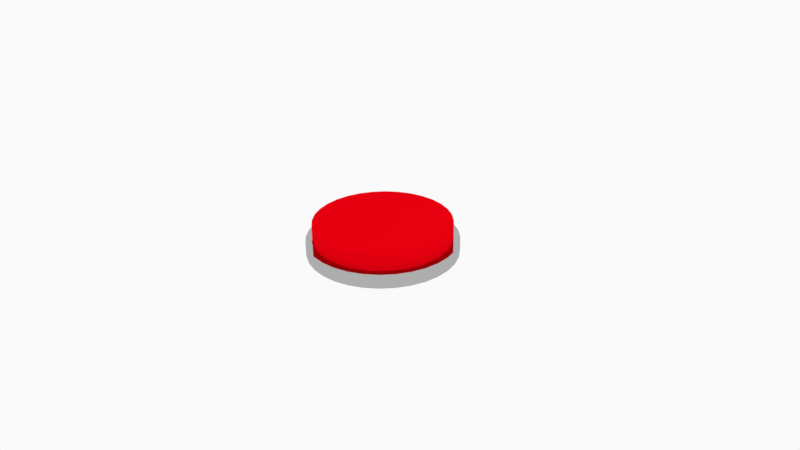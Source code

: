 # Source: button.blend  (saved by Blender 2.77.0; exported with 4.5.12 LTS)
import bpy
from mathutils import Matrix  # noqa: F401  (used for matrix-valued properties, if any)

bpy.ops.wm.read_factory_settings(use_empty=True)
scene = bpy.context.scene
scene.name = 'Scene'

# ---- collections
col_collection_1 = bpy.data.collections.new('Collection 1'); scene.collection.children.link(col_collection_1)

# ---- materials (node trees are filled in below, after node groups)
mat_material_003 = bpy.data.materials.new('Material.003')
mat_material_003.alpha_threshold = 0.0
mat_material_003.preview_render_type = 'CUBE'
mat_material_003.roughness = 0.5
mat_material_002 = bpy.data.materials.new('Material.002')
mat_material_002.alpha_threshold = 0.0
mat_material_002.preview_render_type = 'CUBE'
mat_material_002.roughness = 0.5

# ---- material node trees
mat_material_003.use_nodes = True; mat_material_003.node_tree.nodes.clear()
_N = mat_material_003.node_tree.nodes; _L = mat_material_003.node_tree.links
n0 = _N.new('ShaderNodeOutputMaterial'); n0.name = 'Material Output'; n0.location = (300, 300)
n1 = _N.new('ShaderNodeBsdfAnisotropic'); n1.name = 'Anisotropic BSDF'; n1.location = (10, 300)
n1.distribution = 'GGX'
n1.inputs[0].default_value = (0.4385, 0.4385, 0.4385, 1.0)
n1.inputs[1].default_value = 0.0
n1.inputs[2].default_value = 0.5
_L.new(n1.outputs[0], n0.inputs[0])
n0.is_active_output = True
mat_material_002.use_nodes = True; mat_material_002.node_tree.nodes.clear()
_N = mat_material_002.node_tree.nodes; _L = mat_material_002.node_tree.links
n0 = _N.new('ShaderNodeOutputMaterial'); n0.name = 'Material Output'; n0.location = (300, 300)
n1 = _N.new('ShaderNodeBsdfDiffuse'); n1.name = 'Diffuse BSDF'; n1.location = (10, 300)
n1.inputs[0].default_value = (0.8, 0.0, 0.004925, 1.0)
n1.inputs[1].default_value = 0.046
_L.new(n1.outputs[0], n0.inputs[0])
n0.is_active_output = True

# ---- world
world_world = bpy.data.worlds.new('World'); scene.world = world_world
world_world.color = (0.9551, 0.9551, 0.9551)
world_world.use_sun_shadow = False
world_world.sun_shadow_jitter_overblur = 0.0
world_world.cycles.sampling_method = 'MANUAL'

# ---- cameras
cam_camera = bpy.data.cameras.new('Camera')
cam_camera.clip_end = 100.0
cam_camera.lens = 35.0
cam_camera.sensor_width = 32.0
cam_camera.sensor_height = 18.0
cam_camera.ortho_scale = 7.314
cam_camera.dof.focus_distance = 0.0

# ---- lights
light_lamp = bpy.data.lights.new('Lamp', 'POINT')
light_lamp.transmission_factor = 0.0
light_lamp.cutoff_distance = 30.0
light_lamp.energy = 100.0
light_lamp.shadow_buffer_clip_start = 1.001
light_lamp.shadow_soft_size = 0.1
light_lamp.shadow_maximum_resolution = 0.006
light_lamp.use_absolute_resolution = True

# ---- meshes
me_cylinder_001 = bpy.data.meshes.new('Cylinder.001')
me_cylinder_001.from_pydata([(2.508e-07, 0.9936, -0.9942), (1.881e-07, 0.9952, 0.9928), (0.1938, 0.9745, -0.9942), (0.1942, 0.9761, 0.9928), (0.3802, 0.918, -0.9942), (0.3808, 0.9194, 0.9928), (0.552, 0.8261, -0.9942), (0.5529, 0.8275, 0.9928), (0.7026, 0.7026, -0.9942), (0.7037, 0.7037, 0.9928), (0.8261, 0.552, -0.9942), (0.8275, 0.5529, 0.9928), (0.918, 0.3802, -0.9942), (0.9194, 0.3808, 0.9928), (0.9745, 0.1938, -0.9942), (0.9761, 0.1942, 0.9928), (0.9936, 7.5e-08, -0.9942), (0.9952, 7.525e-08, 0.9928), (0.9745, -0.1938, -0.9942), (0.9761, -0.1942, 0.9928), (0.918, -0.3802, -0.9942), (0.9194, -0.3808, 0.9928), (0.8261, -0.552, -0.9942), (0.8275, -0.5529, 0.9928), (0.7026, -0.7026, -0.9942), (0.7037, -0.7037, 0.9928), (0.552, -0.8261, -0.9942), (0.5529, -0.8275, 0.9928), (0.3802, -0.918, -0.9942), (0.3808, -0.9194, 0.9928), (0.1938, -0.9745, -0.9942), (0.1942, -0.9761, 0.9928), (-3.243e-07, -0.9936, -0.9942), (-3.245e-07, -0.9952, 0.9928), (-0.1938, -0.9745, -0.9942), (-0.1942, -0.9761, 0.9928), (-0.3802, -0.918, -0.9942), (-0.3808, -0.9194, 0.9928), (-0.552, -0.8261, -0.9942), (-0.5529, -0.8275, 0.9928), (-0.7026, -0.7026, -0.9942), (-0.7037, -0.7037, 0.9928), (-0.8261, -0.552, -0.9942), (-0.8275, -0.5529, 0.9928), (-0.918, -0.3802, -0.9942), (-0.9194, -0.3808, 0.9928), (-0.9745, -0.1938, -0.9942), (-0.9761, -0.1942, 0.9928), (-0.9936, 9.596e-07, -0.9942), (-0.9952, 9.608e-07, 0.9928), (-0.9745, 0.1938, -0.9942), (-0.9761, 0.1942, 0.9928), (-0.918, 0.3802, -0.9942), (-0.9194, 0.3808, 0.9928), (-0.8261, 0.552, -0.9942), (-0.8275, 0.5529, 0.9928), (-0.7026, 0.7026, -0.9942), (-0.7037, 0.7037, 0.9928), (-0.552, 0.8261, -0.9942), (-0.5529, 0.8275, 0.9928), (-0.3802, 0.918, -0.9942), (-0.3808, 0.9194, 0.9928), (-0.1938, 0.9745, -0.9942), (-0.1942, 0.9761, 0.9928), (1.881e-07, 0.9952, -0.4957), (1.881e-07, 0.9952, 0.0), (1.881e-07, 0.9952, 0.4928), (0.1942, 0.9761, 0.4928), (0.1942, 0.9761, 0.0), (0.1942, 0.9761, -0.4957), (0.3808, 0.9194, 0.4928), (0.3808, 0.9194, 0.0), (0.3808, 0.9194, -0.4957), (0.5529, 0.8275, 0.4928), (0.5529, 0.8275, 0.0), (0.5529, 0.8275, -0.4957), (0.7037, 0.7037, 0.4928), (0.7037, 0.7037, 0.0), (0.7037, 0.7037, -0.4957), (0.8275, 0.5529, 0.4928), (0.8275, 0.5529, 0.0), (0.8275, 0.5529, -0.4957), (0.9194, 0.3808, 0.4928), (0.9194, 0.3808, 0.0), (0.9194, 0.3808, -0.4957), (0.9761, 0.1942, 0.4928), (0.9761, 0.1942, 0.0), (0.9761, 0.1942, -0.4957), (0.9952, 7.5e-08, 0.4928), (0.9952, 7.5e-08, 0.0), (0.9952, 7.513e-08, -0.4957), (0.9761, -0.1942, 0.4928), (0.9761, -0.1942, 0.0), (0.9761, -0.1942, -0.4957), (0.9194, -0.3808, 0.4928), (0.9194, -0.3808, 0.0), (0.9194, -0.3808, -0.4957), (0.8275, -0.5529, 0.4928), (0.8275, -0.5529, 0.0), (0.8275, -0.5529, -0.4957), (0.7037, -0.7037, 0.4928), (0.7037, -0.7037, 0.0), (0.7037, -0.7037, -0.4957), (0.5529, -0.8275, 0.4928), (0.5529, -0.8275, 0.0), (0.5529, -0.8275, -0.4957), (0.3808, -0.9194, 0.4928), (0.3808, -0.9194, 0.0), (0.3808, -0.9194, -0.4957), (0.1942, -0.9761, 0.4928), (0.1942, -0.9761, 0.0), (0.1942, -0.9761, -0.4957), (-3.25e-07, -0.9952, 0.4928), (-3.25e-07, -0.9952, 0.0), (-3.247e-07, -0.9952, -0.4957), (-0.1942, -0.9761, 0.4928), (-0.1942, -0.9761, 0.0), (-0.1942, -0.9761, -0.4957), (-0.3808, -0.9194, 0.4928), (-0.3808, -0.9194, 0.0), (-0.3808, -0.9194, -0.4957), (-0.5529, -0.8275, 0.4928), (-0.5529, -0.8275, 0.0), (-0.5529, -0.8275, -0.4957), (-0.7037, -0.7037, 0.4928), (-0.7037, -0.7037, 0.0), (-0.7037, -0.7037, -0.4957), (-0.8275, -0.5529, 0.4928), (-0.8275, -0.5529, 0.0), (-0.8275, -0.5529, -0.4957), (-0.9194, -0.3808, 0.4928), (-0.9194, -0.3808, 0.0), (-0.9194, -0.3808, -0.4957), (-0.9761, -0.1942, 0.4928), (-0.9761, -0.1942, 0.0), (-0.9761, -0.1942, -0.4957), (-0.9952, 9.615e-07, 0.4928), (-0.9952, 9.615e-07, 0.0), (-0.9952, 9.611e-07, -0.4957), (-0.9761, 0.1942, 0.4928), (-0.9761, 0.1942, 0.0), (-0.9761, 0.1942, -0.4957), (-0.9194, 0.3808, 0.4928), (-0.9194, 0.3808, 0.0), (-0.9194, 0.3808, -0.4957), (-0.8275, 0.5529, 0.4928), (-0.8275, 0.5529, 0.0), (-0.8275, 0.5529, -0.4957), (-0.7037, 0.7037, 0.4928), (-0.7037, 0.7037, 0.0), (-0.7037, 0.7037, -0.4957), (-0.5529, 0.8275, 0.4928), (-0.5529, 0.8275, 0.0), (-0.5529, 0.8275, -0.4957), (-0.3808, 0.9194, 0.4928), (-0.3808, 0.9194, 0.0), (-0.3808, 0.9194, -0.4957), (-0.1942, 0.9761, 0.4928), (-0.1942, 0.9761, 0.0), (-0.1942, 0.9761, -0.4957), (1.881e-07, 0.9952, 0.8941), (0.1942, 0.9761, 0.8941), (0.3808, 0.9194, 0.8941), (0.5529, 0.8275, 0.8941), (0.7037, 0.7037, 0.8941), (0.8275, 0.5529, 0.8941), (0.9194, 0.3808, 0.8941), (0.9761, 0.1942, 0.8941), (0.9952, 7.5e-08, 0.8941), (0.9761, -0.1942, 0.8941), (0.9194, -0.3808, 0.8941), (0.8275, -0.5529, 0.8941), (0.7037, -0.7037, 0.8941), (0.5529, -0.8275, 0.8941), (0.3808, -0.9194, 0.8941), (0.1942, -0.9761, 0.8941), (-3.25e-07, -0.9952, 0.8941), (-0.1942, -0.9761, 0.8941), (-0.3808, -0.9194, 0.8941), (-0.5529, -0.8275, 0.8941), (-0.7037, -0.7037, 0.8941), (-0.8275, -0.5529, 0.8941), (-0.9194, -0.3808, 0.8941), (-0.9761, -0.1942, 0.8941), (-0.9952, 9.615e-07, 0.8941), (-0.9761, 0.1942, 0.8941), (-0.9194, 0.3808, 0.8941), (-0.8275, 0.5529, 0.8941), (-0.7037, 0.7037, 0.8941), (-0.5529, 0.8275, 0.8941), (-0.3808, 0.9194, 0.8941), (-0.1942, 0.9761, 0.8941), (0.1942, 0.9761, -0.9115), (0.3808, 0.9194, -0.9115), (0.5529, 0.8275, -0.9115), (0.7037, 0.7037, -0.9115), (0.8275, 0.5529, -0.9115), (0.9194, 0.3808, -0.9115), (0.9761, 0.1942, -0.9115), (0.9952, 7.5e-08, -0.9115), (0.9761, -0.1942, -0.9115), (0.9194, -0.3808, -0.9115), (0.8275, -0.5529, -0.9115), (0.7037, -0.7037, -0.9115), (0.5529, -0.8275, -0.9115), (0.3808, -0.9194, -0.9115), (0.1942, -0.9761, -0.9115), (-3.25e-07, -0.9952, -0.9115), (-0.1942, -0.9761, -0.9115), (-0.3808, -0.9194, -0.9115), (-0.5529, -0.8275, -0.9115), (-0.7037, -0.7037, -0.9115), (-0.8275, -0.5529, -0.9115), (-0.9194, -0.3808, -0.9115), (-0.9761, -0.1942, -0.9115), (-0.9952, 9.615e-07, -0.9115), (-0.9761, 0.1942, -0.9115), (-0.9194, 0.3808, -0.9115), (-0.8275, 0.5529, -0.9115), (-0.7037, 0.7037, -0.9115), (-0.5529, 0.8275, -0.9115), (-0.3808, 0.9194, -0.9115), (-0.1942, 0.9761, -0.9115), (1.881e-07, 0.9952, -0.9115), (0.194, 0.9755, 1.0), (1.882e-07, 0.9946, 1.0), (0.3806, 0.9189, 1.0), (0.5526, 0.827, 1.0), (0.7033, 0.7033, 1.0), (0.827, 0.5526, 1.0), (0.9189, 0.3806, 1.0), (0.9755, 0.194, 1.0), (0.9946, 7.537e-08, 1.0), (0.9755, -0.194, 1.0), (0.9189, -0.3806, 1.0), (0.827, -0.5526, 1.0), (0.7033, -0.7033, 1.0), (0.5526, -0.827, 1.0), (0.3806, -0.9189, 1.0), (0.194, -0.9755, 1.0), (-3.242e-07, -0.9946, 1.0), (-0.194, -0.9755, 1.0), (-0.3806, -0.9189, 1.0), (-0.5526, -0.827, 1.0), (-0.7033, -0.7033, 1.0), (-0.827, -0.5526, 1.0), (-0.9189, -0.3806, 1.0), (-0.9755, -0.194, 1.0), (-0.9946, 9.604e-07, 1.0), (-0.9755, 0.194, 1.0), (-0.9189, 0.3806, 1.0), (-0.827, 0.5526, 1.0), (-0.7033, 0.7033, 1.0), (-0.5526, 0.827, 1.0), (-0.3806, 0.9189, 1.0), (-0.194, 0.9755, 1.0), (0.1773, 0.8912, 0.9925), (1.828e-07, 0.9086, 0.9925), (0.3477, 0.8395, 0.9925), (0.5048, 0.7555, 0.9925), (0.6425, 0.6425, 0.9925), (0.7555, 0.5048, 0.9925), (0.8395, 0.3477, 0.9925), (0.8912, 0.1773, 0.9925), (0.9086, 9.261e-08, 0.9925), (0.8912, -0.1773, 0.9925), (0.8395, -0.3477, 0.9925), (0.7555, -0.5048, 0.9925), (0.6425, -0.6425, 0.9925), (0.5048, -0.7555, 0.9925), (0.3477, -0.8395, 0.9925), (0.1773, -0.8912, 0.9925), (-2.862e-07, -0.9086, 0.9925), (-0.1773, -0.8912, 0.9925), (-0.3477, -0.8395, 0.9925), (-0.5048, -0.7555, 0.9925), (-0.6425, -0.6425, 0.9925), (-0.7555, -0.5048, 0.9925), (-0.8395, -0.3477, 0.9925), (-0.8912, -0.1773, 0.9925), (-0.9086, 9.034e-07, 0.9925), (-0.8912, 0.1773, 0.9925), (-0.8395, 0.3477, 0.9925), (-0.7555, 0.5048, 0.9925), (-0.6425, 0.6425, 0.9925), (-0.5048, 0.7555, 0.9925), (-0.3477, 0.8395, 0.9925), (-0.1773, 0.8912, 0.9925), (0.1769, 0.8891, -0.4745), (2.404e-07, 0.9065, -0.4745), (0.3469, 0.8375, -0.4745), (0.5036, 0.7538, -0.4745), (0.641, 0.641, -0.4745), (0.7538, 0.5036, -0.4745), (0.8375, 0.3469, -0.4745), (0.8891, 0.1769, -0.4745), (0.9065, 9.237e-08, -0.4745), (0.8891, -0.1769, -0.4745), (0.8375, -0.3469, -0.4745), (0.7538, -0.5036, -0.4745), (0.641, -0.641, -0.4745), (0.5036, -0.7538, -0.4745), (0.3469, -0.8375, -0.4745), (0.1769, -0.8891, -0.4745), (-2.856e-07, -0.9065, -0.4745), (-0.1769, -0.8891, -0.4745), (-0.3469, -0.8375, -0.4745), (-0.5036, -0.7538, -0.4745), (-0.641, -0.641, -0.4745), (-0.7538, -0.5036, -0.4745), (-0.8375, -0.3469, -0.4745), (-0.8891, -0.1769, -0.4745), (-0.9065, 9.02e-07, -0.4745), (-0.8891, 0.1769, -0.4745), (-0.8375, 0.3469, -0.4745), (-0.7538, 0.5036, -0.4745), (-0.641, 0.641, -0.4745), (-0.5036, 0.7538, -0.4745), (-0.3469, 0.8375, -0.4745), (-0.1769, 0.8891, -0.4745), (-0.1898, -0.9541, 1.0), (-0.1856, -0.9333, 1.0), (-0.1815, -0.9126, 1.0), (-0.3561, -0.8596, 1.0), (-0.3642, -0.8792, 1.0), (-0.3723, -0.8988, 1.0), (0.6879, 0.6879, 1.0), (0.6729, 0.6729, 1.0), (0.6579, 0.6579, 1.0), (0.7736, 0.5169, 1.0), (0.7912, 0.5287, 1.0), (0.8089, 0.5405, 1.0), (-0.1898, 0.9541, 1.0), (-0.1856, 0.9333, 1.0), (-0.1815, 0.9126, 1.0), (1.846e-07, 0.9304, 1.0), (1.87e-07, 0.9516, 1.0), (1.858e-07, 0.9728, 1.0), (-0.5169, -0.7736, 1.0), (-0.5287, -0.7912, 1.0), (-0.5405, -0.8089, 1.0), (0.8596, 0.3561, 1.0), (0.8792, 0.3642, 1.0), (0.8988, 0.3723, 1.0), (-0.6579, -0.6579, 1.0), (-0.6729, -0.6729, 1.0), (-0.6879, -0.6879, 1.0), (0.9126, 0.1815, 1.0), (0.9333, 0.1856, 1.0), (0.9541, 0.1898, 1.0), (-0.7736, -0.5169, 1.0), (-0.7912, -0.5287, 1.0), (-0.8089, -0.5405, 1.0), (0.9304, 8.934e-08, 1.0), (0.9516, 8.518e-08, 1.0), (0.9728, 7.94e-08, 1.0), (-0.8596, -0.3561, 1.0), (-0.8792, -0.3642, 1.0), (-0.8988, -0.3723, 1.0), (0.9126, -0.1815, 1.0), (0.9333, -0.1856, 1.0), (0.9541, -0.1898, 1.0), (-0.9126, -0.1815, 1.0), (-0.9333, -0.1856, 1.0), (-0.9541, -0.1898, 1.0), (0.8596, -0.3561, 1.0), (0.8792, -0.3642, 1.0), (0.8988, -0.3723, 1.0), (-0.9304, 9.186e-07, 1.0), (-0.9516, 9.336e-07, 1.0), (-0.9728, 9.477e-07, 1.0), (0.7736, -0.5169, 1.0), (0.7912, -0.5287, 1.0), (0.8089, -0.5405, 1.0), (-0.9126, 0.1815, 1.0), (-0.9333, 0.1856, 1.0), (-0.9541, 0.1898, 1.0), (0.6579, -0.6579, 1.0), (0.6729, -0.6729, 1.0), (0.6879, -0.6879, 1.0), (-0.8596, 0.3561, 1.0), (-0.8792, 0.3642, 1.0), (-0.8988, 0.3723, 1.0), (0.5169, -0.7736, 1.0), (0.5287, -0.7912, 1.0), (0.5405, -0.8089, 1.0), (-0.7736, 0.5169, 1.0), (-0.7912, 0.5287, 1.0), (-0.8089, 0.5405, 1.0), (0.3561, -0.8596, 1.0), (0.3642, -0.8792, 1.0), (0.3723, -0.8988, 1.0), (0.1815, 0.9126, 1.0), (0.1856, 0.9333, 1.0), (0.1898, 0.9541, 1.0), (-0.6579, 0.6579, 1.0), (-0.6729, 0.6729, 1.0), (-0.6879, 0.6879, 1.0), (0.1815, -0.9126, 1.0), (0.1856, -0.9333, 1.0), (0.1898, -0.9541, 1.0), (0.3561, 0.8596, 1.0), (0.3642, 0.8792, 1.0), (0.3723, 0.8988, 1.0), (-0.5169, 0.7736, 1.0), (-0.5287, 0.7912, 1.0), (-0.5405, 0.8089, 1.0), (-2.936e-07, -0.9304, 1.0), (-3.041e-07, -0.9516, 1.0), (-3.159e-07, -0.9728, 1.0), (0.5169, 0.7736, 1.0), (0.5287, 0.7912, 1.0), (0.5405, 0.8089, 1.0), (-0.3561, 0.8596, 1.0), (-0.3642, 0.8792, 1.0), (-0.3723, 0.8988, 1.0), (-0.6421, -0.6421, 0.6213), (-0.6421, -0.6421, 0.2578), (-0.6421, -0.6421, -0.1059), (-0.755, -0.5045, -0.1059), (-0.755, -0.5045, 0.2578), (-0.755, -0.5045, 0.6213), (0.8906, 0.1771, 0.6213), (0.8906, 0.1771, 0.2578), (0.8906, 0.1771, -0.1059), (0.908, 9.349e-08, -0.1059), (0.908, 9.349e-08, 0.2578), (0.908, 9.218e-08, 0.6213), (-0.8389, -0.3475, -0.1059), (-0.8389, -0.3475, 0.2578), (-0.8389, -0.3475, 0.6213), (0.8906, -0.1771, -0.1059), (0.8906, -0.1771, 0.2578), (0.8906, -0.1771, 0.6213), (-0.8906, -0.1771, -0.1059), (-0.8906, -0.1771, 0.2578), (-0.8906, -0.1771, 0.6213), (0.8389, -0.3475, -0.1059), (0.8389, -0.3475, 0.2578), (0.8389, -0.3475, 0.6213), (-0.908, 9.037e-07, -0.1059), (-0.908, 9.037e-07, 0.2578), (-0.908, 9.034e-07, 0.6213), (0.755, -0.5045, -0.1059), (0.755, -0.5045, 0.2578), (0.755, -0.5045, 0.6213), (-0.8906, 0.1771, -0.1059), (-0.8906, 0.1771, 0.2578), (-0.8906, 0.1771, 0.6213), (0.6421, -0.6421, -0.1059), (0.6421, -0.6421, 0.2578), (0.6421, -0.6421, 0.6213), (-0.8389, 0.3475, -0.1059), (-0.8389, 0.3475, 0.2578), (-0.8389, 0.3475, 0.6213), (0.5045, -0.755, -0.1059), (0.5045, -0.755, 0.2578), (0.5045, -0.755, 0.6213), (-0.755, 0.5045, -0.1059), (-0.755, 0.5045, 0.2578), (-0.755, 0.5045, 0.6213), (0.3475, -0.8389, -0.1059), (0.3475, -0.8389, 0.2578), (0.3475, -0.8389, 0.6213), (1.822e-07, 0.908, 0.6213), (1.822e-07, 0.908, 0.2578), (1.835e-07, 0.908, -0.1059), (0.1771, 0.8906, -0.1059), (0.1771, 0.8906, 0.2578), (0.1771, 0.8906, 0.6213), (-0.6421, 0.6421, -0.1059), (-0.6421, 0.6421, 0.2578), (-0.6421, 0.6421, 0.6213), (0.1771, -0.8906, -0.1059), (0.1771, -0.8906, 0.2578), (0.1771, -0.8906, 0.6213), (0.3475, 0.8389, -0.1059), (0.3475, 0.8389, 0.2578), (0.3475, 0.8389, 0.6213), (-0.5045, 0.755, -0.1059), (-0.5045, 0.755, 0.2578), (-0.5045, 0.755, 0.6213), (-2.869e-07, -0.908, -0.1059), (-2.869e-07, -0.908, 0.2578), (-2.855e-07, -0.908, 0.6213), (0.5045, 0.755, -0.1059), (0.5045, 0.755, 0.2578), (0.5045, 0.755, 0.6213), (-0.3475, 0.8389, -0.1059), (-0.3475, 0.8389, 0.2578), (-0.3475, 0.8389, 0.6213), (-0.1771, -0.8906, -0.1059), (-0.1771, -0.8906, 0.2578), (-0.1771, -0.8906, 0.6213), (0.6421, 0.6421, -0.1059), (0.6421, 0.6421, 0.2578), (0.6421, 0.6421, 0.6213), (-0.1771, 0.8906, -0.1059), (-0.1771, 0.8906, 0.2578), (-0.1771, 0.8906, 0.6213), (-0.3475, -0.8389, -0.1059), (-0.3475, -0.8389, 0.2578), (-0.3475, -0.8389, 0.6213), (0.755, 0.5045, -0.1059), (0.755, 0.5045, 0.2578), (0.755, 0.5045, 0.6213), (-0.5045, -0.755, -0.1059), (-0.5045, -0.755, 0.2578), (-0.5045, -0.755, 0.6213), (0.8389, 0.3475, -0.1059), (0.8389, 0.3475, 0.2578), (0.8389, 0.3475, 0.6213), (-0.3785, -0.9138, 1.0), (0.8224, 0.5495, 1.0), (1.884e-07, 0.9891, 1.0), (-0.5495, -0.8224, 1.0), (0.9138, 0.3785, 1.0), (-0.6994, -0.6994, 1.0), (0.9701, 0.193, 1.0), (-0.8224, -0.5495, 1.0), (0.9891, 7.547e-08, 1.0), (-0.9138, -0.3785, 1.0), (0.9701, -0.193, 1.0), (-0.9701, -0.193, 1.0), (0.9138, -0.3785, 1.0), (-0.9891, 9.581e-07, 1.0), (0.8224, -0.5495, 1.0), (-0.9701, 0.193, 1.0), (0.6994, -0.6994, 1.0), (-0.9138, 0.3785, 1.0), (0.5495, -0.8224, 1.0), (-0.8224, 0.5495, 1.0), (0.3785, -0.9138, 1.0), (0.193, 0.9701, 1.0), (-0.6994, 0.6994, 1.0), (0.193, -0.9701, 1.0), (0.3785, 0.9138, 1.0), (-0.5495, 0.8224, 1.0), (-3.221e-07, -0.9891, 1.0), (0.5495, 0.8224, 1.0), (-0.3785, 0.9138, 1.0), (-0.193, -0.9701, 1.0), (0.6994, 0.6994, 1.0), (-0.193, 0.9701, 1.0), (-0.1784, -0.8969, 1.0), (0.6466, 0.6466, 1.0), (-0.1784, 0.8969, 1.0), (-0.35, -0.8449, 1.0), (0.7604, 0.5081, 1.0), (1.837e-07, 0.9145, 1.0), (-0.5081, -0.7604, 1.0), (0.8449, 0.35, 1.0), (-0.6466, -0.6466, 1.0), (0.8969, 0.1784, 1.0), (-0.7604, -0.5081, 1.0), (0.9145, 9.11e-08, 1.0), (-0.8449, -0.35, 1.0), (0.8969, -0.1784, 1.0), (-0.8969, -0.1784, 1.0), (0.8449, -0.35, 1.0), (-0.9145, 9.073e-07, 1.0), (0.7604, -0.5081, 1.0), (-0.8969, 0.1784, 1.0), (0.6466, -0.6466, 1.0), (-0.8449, 0.35, 1.0), (0.5081, -0.7604, 1.0), (-0.7604, 0.5081, 1.0), (0.35, -0.8449, 1.0), (0.1784, 0.8969, 1.0), (-0.6466, 0.6466, 1.0), (0.1784, -0.8969, 1.0), (0.35, 0.8449, 1.0), (-0.5081, 0.7604, 1.0), (-2.88e-07, -0.9145, 1.0), (0.5081, 0.7604, 1.0), (-0.35, 0.8449, 1.0), (-0.755, -0.5045, 0.9083), (0.908, 9.349e-08, 0.9083), (-0.8389, -0.3475, 0.9083), (0.8906, -0.1771, 0.9083), (-0.8906, -0.1771, 0.9083), (0.8389, -0.3475, 0.9083), (-0.908, 9.037e-07, 0.9083), (0.755, -0.5045, 0.9083), (-0.8906, 0.1771, 0.9083), (0.6421, -0.6421, 0.9083), (-0.8389, 0.3475, 0.9083), (0.5045, -0.755, 0.9083), (-0.755, 0.5045, 0.9083), (0.3475, -0.8389, 0.9083), (0.1771, 0.8906, 0.9083), (-0.6421, 0.6421, 0.9083), (0.1771, -0.8906, 0.9083), (0.3475, 0.8389, 0.9083), (-0.5045, 0.755, 0.9083), (-2.869e-07, -0.908, 0.9083), (0.5045, 0.755, 0.9083), (-0.3475, 0.8389, 0.9083), (-0.1771, -0.8906, 0.9083), (0.6421, 0.6421, 0.9083), (-0.1771, 0.8906, 0.9083), (-0.3475, -0.8389, 0.9083), (0.755, 0.5045, 0.9083), (-0.5045, -0.755, 0.9083), (0.8389, 0.3475, 0.9083), (-0.6421, -0.6421, 0.9083), (0.8906, 0.1771, 0.9083), (1.822e-07, 0.908, 0.9083), (-0.6421, -0.6421, -0.3933), (0.8906, 0.1771, -0.3933), (1.822e-07, 0.908, -0.3933), (-0.755, -0.5045, -0.3933), (0.908, 9.349e-08, -0.3933), (-0.8389, -0.3475, -0.3933), (0.8906, -0.1771, -0.3933), (-0.8906, -0.1771, -0.3933), (0.8389, -0.3475, -0.3933), (-0.908, 9.037e-07, -0.3933), (0.755, -0.5045, -0.3933), (-0.8906, 0.1771, -0.3933), (0.6421, -0.6421, -0.3933), (-0.8389, 0.3475, -0.3933), (0.5045, -0.755, -0.3933), (-0.755, 0.5045, -0.3933), (0.3475, -0.8389, -0.3933), (0.1771, 0.8906, -0.3933), (-0.6421, 0.6421, -0.3933), (0.1771, -0.8906, -0.3933), (0.3475, 0.8389, -0.3933), (-0.5045, 0.755, -0.3933), (-2.869e-07, -0.908, -0.3933), (0.5045, 0.755, -0.3933), (-0.3475, 0.8389, -0.3933), (-0.1771, -0.8906, -0.3933), (0.6421, 0.6421, -0.3933), (-0.1771, 0.8906, -0.3933), (-0.3475, -0.8389, -0.3933), (0.755, 0.5045, -0.3933), (-0.5045, -0.755, -0.3933), (0.8389, 0.3475, -0.3933)], [], [(160, 1, 3, 161), (161, 3, 5, 162), (162, 5, 7, 163), (163, 7, 9, 164), (164, 9, 11, 165), (165, 11, 13, 166), (166, 13, 15, 167), (167, 15, 17, 168), (168, 17, 19, 169), (169, 19, 21, 170), (170, 21, 23, 171), (171, 23, 25, 172), (172, 25, 27, 173), (173, 27, 29, 174), (174, 29, 31, 175), (175, 31, 33, 176), (176, 33, 35, 177), (177, 35, 37, 178), (178, 37, 39, 179), (179, 39, 41, 180), (180, 41, 43, 181), (181, 43, 45, 182), (182, 45, 47, 183), (183, 47, 49, 184), (184, 49, 51, 185), (185, 51, 53, 186), (186, 53, 55, 187), (187, 55, 57, 188), (188, 57, 59, 189), (189, 59, 61, 190), (5, 3, 224, 226), (190, 61, 63, 191), (191, 63, 1, 160), (0, 2, 4, 6, 8, 10, 12, 14, 16, 18, 20, 22, 24, 26, 28, 30, 32, 34, 36, 38, 40, 42, 44, 46, 48, 50, 52, 54, 56, 58, 60, 62), (222, 159, 64, 223), (159, 158, 65, 64), (158, 157, 66, 65), (221, 156, 159, 222), (156, 155, 158, 159), (155, 154, 157, 158), (220, 153, 156, 221), (153, 152, 155, 156), (152, 151, 154, 155), (219, 150, 153, 220), (150, 149, 152, 153), (149, 148, 151, 152), (218, 147, 150, 219), (147, 146, 149, 150), (146, 145, 148, 149), (217, 144, 147, 218), (144, 143, 146, 147), (143, 142, 145, 146), (216, 141, 144, 217), (141, 140, 143, 144), (140, 139, 142, 143), (215, 138, 141, 216), (138, 137, 140, 141), (137, 136, 139, 140), (214, 135, 138, 215), (135, 134, 137, 138), (134, 133, 136, 137), (213, 132, 135, 214), (132, 131, 134, 135), (131, 130, 133, 134), (212, 129, 132, 213), (129, 128, 131, 132), (128, 127, 130, 131), (211, 126, 129, 212), (126, 125, 128, 129), (125, 124, 127, 128), (210, 123, 126, 211), (123, 122, 125, 126), (122, 121, 124, 125), (209, 120, 123, 210), (120, 119, 122, 123), (119, 118, 121, 122), (208, 117, 120, 209), (117, 116, 119, 120), (116, 115, 118, 119), (207, 114, 117, 208), (114, 113, 116, 117), (113, 112, 115, 116), (206, 111, 114, 207), (111, 110, 113, 114), (110, 109, 112, 113), (205, 108, 111, 206), (108, 107, 110, 111), (107, 106, 109, 110), (204, 105, 108, 205), (105, 104, 107, 108), (104, 103, 106, 107), (203, 102, 105, 204), (102, 101, 104, 105), (101, 100, 103, 104), (202, 99, 102, 203), (99, 98, 101, 102), (98, 97, 100, 101), (201, 96, 99, 202), (96, 95, 98, 99), (95, 94, 97, 98), (200, 93, 96, 201), (93, 92, 95, 96), (92, 91, 94, 95), (199, 90, 93, 200), (90, 89, 92, 93), (89, 88, 91, 92), (198, 87, 90, 199), (87, 86, 89, 90), (86, 85, 88, 89), (197, 84, 87, 198), (84, 83, 86, 87), (83, 82, 85, 86), (196, 81, 84, 197), (81, 80, 83, 84), (80, 79, 82, 83), (195, 78, 81, 196), (78, 77, 80, 81), (77, 76, 79, 80), (194, 75, 78, 195), (75, 74, 77, 78), (74, 73, 76, 77), (193, 72, 75, 194), (72, 71, 74, 75), (71, 70, 73, 74), (192, 69, 72, 193), (69, 68, 71, 72), (68, 67, 70, 71), (223, 64, 69, 192), (64, 65, 68, 69), (65, 66, 67, 68), (157, 191, 160, 66), (154, 190, 191, 157), (151, 189, 190, 154), (148, 188, 189, 151), (145, 187, 188, 148), (142, 186, 187, 145), (139, 185, 186, 142), (136, 184, 185, 139), (133, 183, 184, 136), (130, 182, 183, 133), (127, 181, 182, 130), (124, 180, 181, 127), (121, 179, 180, 124), (118, 178, 179, 121), (115, 177, 178, 118), (112, 176, 177, 115), (109, 175, 176, 112), (106, 174, 175, 109), (103, 173, 174, 106), (100, 172, 173, 103), (97, 171, 172, 100), (94, 170, 171, 97), (91, 169, 170, 94), (88, 168, 169, 91), (85, 167, 168, 88), (82, 166, 167, 85), (79, 165, 166, 82), (76, 164, 165, 79), (73, 163, 164, 76), (70, 162, 163, 73), (67, 161, 162, 70), (66, 160, 161, 67), (0, 223, 192, 2), (2, 192, 193, 4), (4, 193, 194, 6), (6, 194, 195, 8), (8, 195, 196, 10), (10, 196, 197, 12), (12, 197, 198, 14), (14, 198, 199, 16), (16, 199, 200, 18), (18, 200, 201, 20), (20, 201, 202, 22), (22, 202, 203, 24), (24, 203, 204, 26), (26, 204, 205, 28), (28, 205, 206, 30), (30, 206, 207, 32), (32, 207, 208, 34), (34, 208, 209, 36), (36, 209, 210, 38), (38, 210, 211, 40), (40, 211, 212, 42), (42, 212, 213, 44), (44, 213, 214, 46), (46, 214, 215, 48), (48, 215, 216, 50), (50, 216, 217, 52), (52, 217, 218, 54), (54, 218, 219, 56), (56, 219, 220, 58), (58, 220, 221, 60), (60, 221, 222, 62), (62, 222, 223, 0), (547, 544, 273, 274), (23, 21, 234, 235), (41, 39, 243, 244), (59, 57, 252, 253), (15, 13, 230, 231), (33, 31, 239, 240), (51, 49, 248, 249), (7, 5, 226, 227), (25, 23, 235, 236), (43, 41, 244, 245), (61, 59, 253, 254), (17, 15, 231, 232), (35, 33, 240, 241), (53, 51, 249, 250), (9, 7, 227, 228), (27, 25, 236, 237), (45, 43, 245, 246), (63, 61, 254, 255), (19, 17, 232, 233), (37, 35, 241, 242), (55, 53, 250, 251), (11, 9, 228, 229), (29, 27, 237, 238), (47, 45, 246, 247), (3, 1, 225, 224), (1, 63, 255, 225), (21, 19, 233, 234), (39, 37, 242, 243), (57, 55, 251, 252), (13, 11, 229, 230), (31, 29, 238, 239), (49, 47, 247, 248), (611, 608, 308, 309), (548, 545, 260, 261), (549, 546, 287, 257), (550, 547, 274, 275), (551, 548, 261, 262), (552, 550, 275, 276), (553, 551, 262, 263), (554, 552, 276, 277), (555, 553, 263, 264), (556, 554, 277, 278), (557, 555, 264, 265), (558, 556, 278, 279), (559, 557, 265, 266), (560, 558, 279, 280), (561, 559, 266, 267), (562, 560, 280, 281), (563, 561, 267, 268), (564, 562, 281, 282), (565, 563, 268, 269), (566, 564, 282, 283), (567, 565, 269, 270), (568, 549, 257, 256), (569, 566, 283, 284), (570, 567, 270, 271), (571, 568, 256, 258), (572, 569, 284, 285), (573, 570, 271, 272), (574, 571, 258, 259), (575, 572, 285, 286), (544, 573, 272, 273), (545, 574, 259, 260), (546, 575, 286, 287), (288, 289, 319, 318, 317, 316, 315, 314, 313, 312, 311, 310, 309, 308, 307, 306, 305, 304, 303, 302, 301, 300, 299, 298, 297, 296, 295, 294, 293, 292, 291, 290), (612, 609, 295, 296), (613, 611, 309, 310), (614, 612, 296, 297), (615, 613, 310, 311), (616, 614, 297, 298), (617, 615, 311, 312), (618, 616, 298, 299), (619, 617, 312, 313), (620, 618, 299, 300), (621, 619, 313, 314), (622, 620, 300, 301), (623, 621, 314, 315), (624, 622, 301, 302), (625, 610, 289, 288), (626, 623, 315, 316), (627, 624, 302, 303), (628, 625, 288, 290), (629, 626, 316, 317), (630, 627, 303, 304), (631, 628, 290, 291), (632, 629, 317, 318), (633, 630, 304, 305), (634, 631, 291, 292), (635, 632, 318, 319), (636, 633, 305, 306), (637, 634, 292, 293), (610, 635, 319, 289), (638, 636, 306, 307), (639, 637, 293, 294), (608, 638, 307, 308), (609, 639, 294, 295), (543, 540, 415, 332), (332, 415, 414, 333), (333, 414, 413, 334), (542, 539, 412, 326), (326, 412, 411, 327), (327, 411, 410, 328), (541, 538, 409, 320), (320, 409, 408, 321), (321, 408, 407, 322), (540, 537, 406, 415), (415, 406, 405, 414), (414, 405, 404, 413), (539, 536, 403, 412), (412, 403, 402, 411), (411, 402, 401, 410), (538, 535, 400, 409), (409, 400, 399, 408), (408, 399, 398, 407), (537, 534, 397, 406), (406, 397, 396, 405), (405, 396, 395, 404), (536, 533, 394, 403), (403, 394, 393, 402), (402, 393, 392, 401), (535, 532, 391, 400), (400, 391, 390, 399), (399, 390, 389, 398), (534, 531, 388, 397), (397, 388, 387, 396), (396, 387, 386, 395), (533, 514, 337, 394), (394, 337, 336, 393), (393, 336, 335, 392), (532, 530, 385, 391), (391, 385, 384, 390), (390, 384, 383, 389), (531, 529, 382, 388), (388, 382, 381, 387), (387, 381, 380, 386), (530, 528, 379, 385), (385, 379, 378, 384), (384, 378, 377, 383), (529, 527, 376, 382), (382, 376, 375, 381), (381, 375, 374, 380), (528, 526, 373, 379), (379, 373, 372, 378), (378, 372, 371, 377), (527, 525, 370, 376), (376, 370, 369, 375), (375, 369, 368, 374), (526, 524, 367, 373), (373, 367, 366, 372), (372, 366, 365, 371), (525, 523, 364, 370), (370, 364, 363, 369), (369, 363, 362, 368), (524, 522, 361, 367), (367, 361, 360, 366), (366, 360, 359, 365), (523, 521, 358, 364), (364, 358, 357, 363), (363, 357, 356, 362), (522, 520, 355, 361), (361, 355, 354, 360), (360, 354, 353, 359), (521, 519, 352, 358), (358, 352, 351, 357), (357, 351, 350, 356), (520, 518, 349, 355), (355, 349, 348, 354), (354, 348, 347, 353), (519, 517, 346, 352), (352, 346, 345, 351), (351, 345, 344, 350), (518, 516, 343, 349), (349, 343, 342, 348), (348, 342, 341, 347), (517, 515, 340, 346), (346, 340, 339, 345), (345, 339, 338, 344), (516, 513, 331, 343), (343, 331, 330, 342), (342, 330, 329, 341), (515, 512, 325, 340), (340, 325, 324, 339), (339, 324, 323, 338), (514, 543, 332, 337), (337, 332, 333, 336), (336, 333, 334, 335), (513, 542, 326, 331), (331, 326, 327, 330), (330, 327, 328, 329), (512, 541, 320, 325), (325, 320, 321, 324), (324, 321, 322, 323), (606, 604, 511, 422), (422, 511, 510, 423), (423, 510, 509, 424), (605, 603, 508, 416), (416, 508, 507, 417), (417, 507, 506, 418), (604, 602, 505, 511), (511, 505, 504, 510), (510, 504, 503, 509), (603, 601, 502, 508), (508, 502, 501, 507), (507, 501, 500, 506), (607, 600, 499, 464), (464, 499, 498, 465), (465, 498, 497, 466), (602, 599, 496, 505), (505, 496, 495, 504), (504, 495, 494, 503), (601, 598, 493, 502), (502, 493, 492, 501), (501, 492, 491, 500), (600, 597, 490, 499), (499, 490, 489, 498), (498, 489, 488, 497), (599, 596, 487, 496), (496, 487, 486, 495), (495, 486, 485, 494), (598, 595, 484, 493), (493, 484, 483, 492), (492, 483, 482, 491), (597, 594, 481, 490), (490, 481, 480, 489), (489, 480, 479, 488), (596, 593, 478, 487), (487, 478, 477, 486), (486, 477, 476, 485), (595, 592, 475, 484), (484, 475, 474, 483), (483, 474, 473, 482), (594, 591, 472, 481), (481, 472, 471, 480), (480, 471, 470, 479), (593, 590, 469, 478), (478, 469, 468, 477), (477, 468, 467, 476), (592, 589, 463, 475), (475, 463, 462, 474), (474, 462, 461, 473), (591, 588, 460, 472), (472, 460, 459, 471), (471, 459, 458, 470), (590, 607, 464, 469), (469, 464, 465, 468), (468, 465, 466, 467), (589, 587, 457, 463), (463, 457, 456, 462), (462, 456, 455, 461), (588, 586, 454, 460), (460, 454, 453, 459), (459, 453, 452, 458), (587, 585, 451, 457), (457, 451, 450, 456), (456, 450, 449, 455), (586, 584, 448, 454), (454, 448, 447, 453), (453, 447, 446, 452), (585, 583, 445, 451), (451, 445, 444, 450), (450, 444, 443, 449), (584, 582, 442, 448), (448, 442, 441, 447), (447, 441, 440, 446), (583, 581, 439, 445), (445, 439, 438, 444), (444, 438, 437, 443), (582, 580, 436, 442), (442, 436, 435, 441), (441, 435, 434, 440), (581, 579, 433, 439), (439, 433, 432, 438), (438, 432, 431, 437), (580, 578, 430, 436), (436, 430, 429, 435), (435, 429, 428, 434), (579, 577, 427, 433), (433, 427, 426, 432), (432, 426, 425, 431), (578, 576, 421, 430), (430, 421, 420, 429), (429, 420, 419, 428), (577, 606, 422, 427), (427, 422, 423, 426), (426, 423, 424, 425), (576, 605, 416, 421), (421, 416, 417, 420), (420, 417, 418, 419), (242, 241, 541, 512), (229, 228, 542, 513), (225, 255, 543, 514), (243, 242, 512, 515), (230, 229, 513, 516), (244, 243, 515, 517), (231, 230, 516, 518), (245, 244, 517, 519), (232, 231, 518, 520), (246, 245, 519, 521), (233, 232, 520, 522), (247, 246, 521, 523), (234, 233, 522, 524), (248, 247, 523, 525), (235, 234, 524, 526), (249, 248, 525, 527), (236, 235, 526, 528), (250, 249, 527, 529), (237, 236, 528, 530), (251, 250, 529, 531), (238, 237, 530, 532), (224, 225, 514, 533), (252, 251, 531, 534), (239, 238, 532, 535), (226, 224, 533, 536), (253, 252, 534, 537), (240, 239, 535, 538), (227, 226, 536, 539), (254, 253, 537, 540), (241, 240, 538, 541), (228, 227, 539, 542), (255, 254, 540, 543), (334, 413, 575, 546), (328, 410, 574, 545), (322, 407, 573, 544), (413, 404, 572, 575), (410, 401, 571, 574), (407, 398, 570, 573), (404, 395, 569, 572), (401, 392, 568, 571), (398, 389, 567, 570), (395, 386, 566, 569), (392, 335, 549, 568), (389, 383, 565, 567), (386, 380, 564, 566), (383, 377, 563, 565), (380, 374, 562, 564), (377, 371, 561, 563), (374, 368, 560, 562), (371, 365, 559, 561), (368, 362, 558, 560), (365, 359, 557, 559), (362, 356, 556, 558), (359, 353, 555, 557), (356, 350, 554, 556), (353, 347, 553, 555), (350, 344, 552, 554), (347, 341, 551, 553), (344, 338, 550, 552), (341, 329, 548, 551), (338, 323, 547, 550), (335, 334, 546, 549), (329, 328, 545, 548), (323, 322, 544, 547), (277, 276, 605, 576), (264, 263, 606, 577), (278, 277, 576, 578), (265, 264, 577, 579), (279, 278, 578, 580), (266, 265, 579, 581), (280, 279, 580, 582), (267, 266, 581, 583), (281, 280, 582, 584), (268, 267, 583, 585), (282, 281, 584, 586), (269, 268, 585, 587), (283, 282, 586, 588), (270, 269, 587, 589), (256, 257, 607, 590), (284, 283, 588, 591), (271, 270, 589, 592), (258, 256, 590, 593), (285, 284, 591, 594), (272, 271, 592, 595), (259, 258, 593, 596), (286, 285, 594, 597), (273, 272, 595, 598), (260, 259, 596, 599), (287, 286, 597, 600), (274, 273, 598, 601), (261, 260, 599, 602), (257, 287, 600, 607), (275, 274, 601, 603), (262, 261, 602, 604), (276, 275, 603, 605), (263, 262, 604, 606), (424, 509, 639, 609), (418, 506, 638, 608), (509, 503, 637, 639), (506, 500, 636, 638), (466, 497, 635, 610), (503, 494, 634, 637), (500, 491, 633, 636), (497, 488, 632, 635), (494, 485, 631, 634), (491, 482, 630, 633), (488, 479, 629, 632), (485, 476, 628, 631), (482, 473, 627, 630), (479, 470, 626, 629), (476, 467, 625, 628), (473, 461, 624, 627), (470, 458, 623, 626), (467, 466, 610, 625), (461, 455, 622, 624), (458, 452, 621, 623), (455, 449, 620, 622), (452, 446, 619, 621), (449, 443, 618, 620), (446, 440, 617, 619), (443, 437, 616, 618), (440, 434, 615, 617), (437, 431, 614, 616), (434, 428, 613, 615), (431, 425, 612, 614), (428, 419, 611, 613), (425, 424, 609, 612), (419, 418, 608, 611)])
me_cylinder_001.materials.append(mat_material_003)
me_cylinder_001.use_remesh_preserve_volume = False
me_cylinder_001.use_remesh_preserve_attributes = False
me_cylinder_001.use_mirror_vertex_groups = False
me_cylinder_001.update()
me_cylinder = bpy.data.meshes.new('Cylinder')
me_cylinder.from_pydata([(-8.987e-08, 1.0, -1.0), (-8.987e-08, 1.0, 1.0), (0.1951, 0.9808, -1.0), (0.1951, 0.9808, 1.0), (0.3827, 0.9239, -1.0), (0.3827, 0.9239, 1.0), (0.5556, 0.8315, -1.0), (0.5556, 0.8315, 1.0), (0.7071, 0.7071, -1.0), (0.7071, 0.7071, 1.0), (0.8315, 0.5556, -1.0), (0.8315, 0.5556, 1.0), (0.9239, 0.3827, -1.0), (0.9239, 0.3827, 1.0), (0.9808, 0.1951, -1.0), (0.9808, 0.1951, 1.0), (1.0, -2.914e-07, -1.0), (1.0, -2.914e-07, 1.0), (0.9808, -0.1951, -1.0), (0.9808, -0.1951, 1.0), (0.9239, -0.3827, -1.0), (0.9239, -0.3827, 1.0), (0.8315, -0.5556, -1.0), (0.8315, -0.5556, 1.0), (0.7071, -0.7071, -1.0), (0.7071, -0.7071, 1.0), (0.5556, -0.8315, -1.0), (0.5556, -0.8315, 1.0), (0.3827, -0.9239, -1.0), (0.3827, -0.9239, 1.0), (0.1951, -0.9808, -1.0), (0.1951, -0.9808, 1.0), (-4.157e-07, -1.0, -1.0), (-4.157e-07, -1.0, 1.0), (-0.1951, -0.9808, -1.0), (-0.1951, -0.9808, 1.0), (-0.3827, -0.9239, -1.0), (-0.3827, -0.9239, 1.0), (-0.5556, -0.8315, -1.0), (-0.5556, -0.8315, 1.0), (-0.7071, -0.7071, -1.0), (-0.7071, -0.7071, 1.0), (-0.8315, -0.5556, -1.0), (-0.8315, -0.5556, 1.0), (-0.9239, -0.3827, -1.0), (-0.9239, -0.3827, 1.0), (-0.9808, -0.1951, -1.0), (-0.9808, -0.1951, 1.0), (-1.0, 5.987e-07, -1.0), (-1.0, 5.987e-07, 1.0), (-0.9808, 0.1951, -1.0), (-0.9808, 0.1951, 1.0), (-0.9239, 0.3827, -1.0), (-0.9239, 0.3827, 1.0), (-0.8315, 0.5556, -1.0), (-0.8315, 0.5556, 1.0), (-0.7071, 0.7071, -1.0), (-0.7071, 0.7071, 1.0), (-0.5556, 0.8315, -1.0), (-0.5556, 0.8315, 1.0), (-0.3827, 0.9239, -1.0), (-0.3827, 0.9239, 1.0), (-0.1951, 0.9808, -1.0), (-0.1951, 0.9808, 1.0)], [], [(0, 1, 3, 2), (2, 3, 5, 4), (4, 5, 7, 6), (6, 7, 9, 8), (8, 9, 11, 10), (10, 11, 13, 12), (12, 13, 15, 14), (14, 15, 17, 16), (16, 17, 19, 18), (18, 19, 21, 20), (20, 21, 23, 22), (22, 23, 25, 24), (24, 25, 27, 26), (26, 27, 29, 28), (28, 29, 31, 30), (30, 31, 33, 32), (32, 33, 35, 34), (34, 35, 37, 36), (36, 37, 39, 38), (38, 39, 41, 40), (40, 41, 43, 42), (42, 43, 45, 44), (44, 45, 47, 46), (46, 47, 49, 48), (48, 49, 51, 50), (50, 51, 53, 52), (52, 53, 55, 54), (54, 55, 57, 56), (56, 57, 59, 58), (58, 59, 61, 60), (3, 1, 63, 61, 59, 57, 55, 53, 51, 49, 47, 45, 43, 41, 39, 37, 35, 33, 31, 29, 27, 25, 23, 21, 19, 17, 15, 13, 11, 9, 7, 5), (60, 61, 63, 62), (62, 63, 1, 0), (0, 2, 4, 6, 8, 10, 12, 14, 16, 18, 20, 22, 24, 26, 28, 30, 32, 34, 36, 38, 40, 42, 44, 46, 48, 50, 52, 54, 56, 58, 60, 62)])
me_cylinder.materials.append(mat_material_002)
me_cylinder.use_remesh_preserve_volume = False
me_cylinder.use_remesh_preserve_attributes = False
me_cylinder.use_mirror_vertex_groups = False
me_cylinder.update()

# ---- objects
ob_cylinder_001 = bpy.data.objects.new('Cylinder.001', me_cylinder_001)
ob_cylinder = bpy.data.objects.new('Cylinder', me_cylinder)
ob_lamp = bpy.data.objects.new('Lamp', light_lamp)
ob_camera = bpy.data.objects.new('Camera', cam_camera)

# ---- transforms, parenting, visibility, modifiers, constraints
ob_cylinder_001.location = (0.0, 0.1644, 0.09772)
ob_cylinder_001.scale = (1.0, 1.0, 0.09548)
ob_cylinder_001.lineart.crease_threshold = 0.0
ob_cylinder.location = (0.002383, 0.1641, 0.2886)
ob_cylinder.scale = (0.9074, 0.9074, -0.1363)
ob_cylinder.lineart.crease_threshold = 0.0
ob_lamp.location = (4.076, 1.005, 5.904)
ob_lamp.rotation_euler = (0.6503, 0.05522, 1.866)
ob_lamp.lock_rotations_4d = False
ob_lamp.empty_display_type = 'ARROWS'
ob_lamp.color = (0.0, 0.0, 0.0, 0.0)
ob_lamp.lineart.crease_threshold = 0.0
ob_camera.location = (7.481, -6.508, 5.344)
ob_camera.rotation_euler = (1.109, 0.01082, 0.8149)
ob_camera.lock_rotations_4d = False
ob_camera.empty_display_type = 'ARROWS'
ob_camera.color = (0.0, 0.0, 0.0, 0.0)
ob_camera.display_type = 'WIRE'
ob_camera.lineart.crease_threshold = 0.0

# ---- collection membership
col_collection_1.objects.link(ob_cylinder_001)
col_collection_1.objects.link(ob_cylinder)
col_collection_1.objects.link(ob_lamp)
col_collection_1.objects.link(ob_camera)

# ---- scene / render settings (as saved in the file)
scene.camera = ob_camera
scene.frame_start = 1; scene.frame_end = 22; scene.frame_set(1)
scene.render.engine = 'CYCLES'
scene.render.resolution_percentage = 50
scene.render.dither_intensity = 0.0
scene.cycles.use_denoising = False
scene.cycles.samples = 128
scene.cycles.sampling_pattern = 'TABULATED_SOBOL'
scene.cycles.light_sampling_threshold = 0.0
scene.cycles.use_adaptive_sampling = False
scene.cycles.use_light_tree = False
scene.cycles.blur_glossy = 0.0
scene.cycles.sample_clamp_indirect = 0.0
scene.view_settings.view_transform = 'Standard'
bpy.context.view_layer.update()
